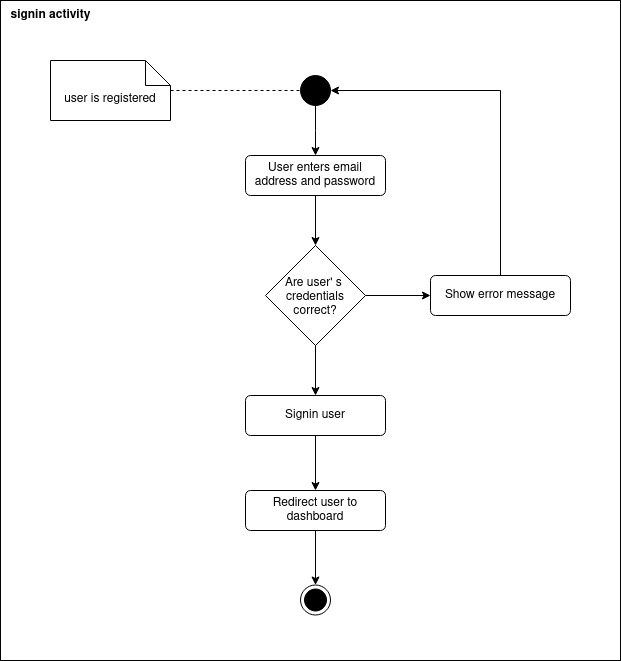

The diagram above was exported from draw.io. Its source (the exported page's mxGraphModel, read from the mxfile embedded in the PNG):
<mxGraphModel dx="1562" dy="751" grid="1" gridSize="10" guides="1" tooltips="1" connect="1" arrows="1" fold="1" page="1" pageScale="1" pageWidth="1654" pageHeight="1169" math="0" shadow="0">
  <root>
    <mxCell id="0" />
    <mxCell id="1" parent="0" />
    <mxCell id="Nmuuwp9TQP1sTt7Scq2c-35" value="" style="rounded=0;whiteSpace=wrap;html=1;" vertex="1" parent="1">
      <mxGeometry x="320" width="620" height="660" as="geometry" />
    </mxCell>
    <mxCell id="Nmuuwp9TQP1sTt7Scq2c-4" value="&lt;div&gt;signin activity&lt;/div&gt;" style="text;html=1;align=center;verticalAlign=middle;resizable=0;points=[];autosize=1;strokeColor=none;fillColor=none;fontStyle=1" vertex="1" parent="1">
      <mxGeometry x="320" width="100" height="30" as="geometry" />
    </mxCell>
    <mxCell id="Nmuuwp9TQP1sTt7Scq2c-17" style="edgeStyle=orthogonalEdgeStyle;rounded=0;orthogonalLoop=1;jettySize=auto;html=1;" edge="1" parent="1" source="Nmuuwp9TQP1sTt7Scq2c-13">
      <mxGeometry relative="1" as="geometry">
        <mxPoint x="635" y="155" as="targetPoint" />
      </mxGeometry>
    </mxCell>
    <mxCell id="Nmuuwp9TQP1sTt7Scq2c-13" value="" style="ellipse;fillColor=strokeColor;html=1;" vertex="1" parent="1">
      <mxGeometry x="620" y="75" width="30" height="30" as="geometry" />
    </mxCell>
    <mxCell id="Nmuuwp9TQP1sTt7Scq2c-16" style="edgeStyle=orthogonalEdgeStyle;rounded=0;orthogonalLoop=1;jettySize=auto;html=1;entryX=0;entryY=0.5;entryDx=0;entryDy=0;dashed=1;endArrow=none;endFill=0;" edge="1" parent="1" source="Nmuuwp9TQP1sTt7Scq2c-14" target="Nmuuwp9TQP1sTt7Scq2c-13">
      <mxGeometry relative="1" as="geometry" />
    </mxCell>
    <mxCell id="Nmuuwp9TQP1sTt7Scq2c-14" value="user is registered" style="shape=note2;boundedLbl=1;whiteSpace=wrap;html=1;size=25;verticalAlign=top;align=center;" vertex="1" parent="1">
      <mxGeometry x="370" y="60" width="120" height="60" as="geometry" />
    </mxCell>
    <mxCell id="Nmuuwp9TQP1sTt7Scq2c-21" style="edgeStyle=orthogonalEdgeStyle;rounded=0;orthogonalLoop=1;jettySize=auto;html=1;entryX=0.5;entryY=0;entryDx=0;entryDy=0;" edge="1" parent="1" source="Nmuuwp9TQP1sTt7Scq2c-18" target="Nmuuwp9TQP1sTt7Scq2c-19">
      <mxGeometry relative="1" as="geometry" />
    </mxCell>
    <mxCell id="Nmuuwp9TQP1sTt7Scq2c-18" value="User enters email address and password" style="html=1;align=center;verticalAlign=middle;rounded=1;absoluteArcSize=1;arcSize=10;dashed=0;whiteSpace=wrap;" vertex="1" parent="1">
      <mxGeometry x="565" y="155" width="140" height="40" as="geometry" />
    </mxCell>
    <mxCell id="Nmuuwp9TQP1sTt7Scq2c-23" style="edgeStyle=orthogonalEdgeStyle;rounded=0;orthogonalLoop=1;jettySize=auto;html=1;entryX=0;entryY=0.5;entryDx=0;entryDy=0;" edge="1" parent="1" source="Nmuuwp9TQP1sTt7Scq2c-19" target="Nmuuwp9TQP1sTt7Scq2c-20">
      <mxGeometry relative="1" as="geometry" />
    </mxCell>
    <mxCell id="Nmuuwp9TQP1sTt7Scq2c-25" style="edgeStyle=orthogonalEdgeStyle;rounded=0;orthogonalLoop=1;jettySize=auto;html=1;entryX=0.5;entryY=0;entryDx=0;entryDy=0;" edge="1" parent="1" source="Nmuuwp9TQP1sTt7Scq2c-19" target="Nmuuwp9TQP1sTt7Scq2c-24">
      <mxGeometry relative="1" as="geometry" />
    </mxCell>
    <mxCell id="Nmuuwp9TQP1sTt7Scq2c-19" value="Are user' s &#10;credentials&#10;correct?" style="rhombus;" vertex="1" parent="1">
      <mxGeometry x="585" y="245" width="100" height="100" as="geometry" />
    </mxCell>
    <mxCell id="Nmuuwp9TQP1sTt7Scq2c-22" style="edgeStyle=orthogonalEdgeStyle;rounded=0;orthogonalLoop=1;jettySize=auto;html=1;entryX=1;entryY=0.5;entryDx=0;entryDy=0;" edge="1" parent="1" source="Nmuuwp9TQP1sTt7Scq2c-20" target="Nmuuwp9TQP1sTt7Scq2c-13">
      <mxGeometry relative="1" as="geometry">
        <mxPoint x="820" y="95" as="targetPoint" />
        <Array as="points">
          <mxPoint x="820" y="90" />
        </Array>
      </mxGeometry>
    </mxCell>
    <mxCell id="Nmuuwp9TQP1sTt7Scq2c-20" value="Show error message" style="html=1;align=center;verticalAlign=middle;rounded=1;absoluteArcSize=1;arcSize=10;dashed=0;whiteSpace=wrap;" vertex="1" parent="1">
      <mxGeometry x="750" y="275" width="140" height="40" as="geometry" />
    </mxCell>
    <mxCell id="Nmuuwp9TQP1sTt7Scq2c-33" style="edgeStyle=orthogonalEdgeStyle;rounded=0;orthogonalLoop=1;jettySize=auto;html=1;entryX=0.5;entryY=0;entryDx=0;entryDy=0;" edge="1" parent="1" source="Nmuuwp9TQP1sTt7Scq2c-24" target="Nmuuwp9TQP1sTt7Scq2c-30">
      <mxGeometry relative="1" as="geometry" />
    </mxCell>
    <mxCell id="Nmuuwp9TQP1sTt7Scq2c-24" value="Signin user" style="html=1;align=center;verticalAlign=middle;rounded=1;absoluteArcSize=1;arcSize=10;dashed=0;whiteSpace=wrap;" vertex="1" parent="1">
      <mxGeometry x="565" y="395" width="140" height="40" as="geometry" />
    </mxCell>
    <mxCell id="Nmuuwp9TQP1sTt7Scq2c-34" style="edgeStyle=orthogonalEdgeStyle;rounded=0;orthogonalLoop=1;jettySize=auto;html=1;entryX=0.5;entryY=0;entryDx=0;entryDy=0;" edge="1" parent="1" source="Nmuuwp9TQP1sTt7Scq2c-30" target="Nmuuwp9TQP1sTt7Scq2c-32">
      <mxGeometry relative="1" as="geometry" />
    </mxCell>
    <mxCell id="Nmuuwp9TQP1sTt7Scq2c-30" value="Redirect user to dashboard" style="html=1;align=center;verticalAlign=middle;rounded=1;absoluteArcSize=1;arcSize=10;dashed=0;whiteSpace=wrap;" vertex="1" parent="1">
      <mxGeometry x="565" y="490" width="140" height="40" as="geometry" />
    </mxCell>
    <mxCell id="Nmuuwp9TQP1sTt7Scq2c-32" value="" style="ellipse;html=1;shape=endState;fillColor=strokeColor;" vertex="1" parent="1">
      <mxGeometry x="620" y="584.5" width="30" height="30" as="geometry" />
    </mxCell>
  </root>
</mxGraphModel>